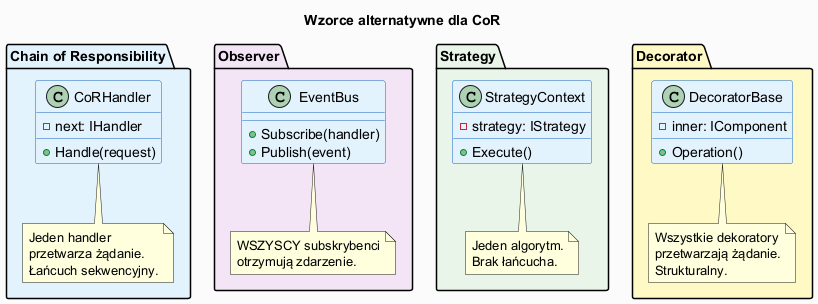

The diagram above was rendered by PlantUML. Its source (embedded in the PNG):
@startuml cor_alternatives
skinparam backgroundColor #FAFAFA
skinparam classBorderColor #1565C0
skinparam classBackgroundColor #E3F2FD
skinparam titleFontSize 14

title Wzorce alternatywne dla CoR

package "Chain of Responsibility" #E3F2FD {
  class CoRHandler {
    + Handle(request)
    - next: IHandler
  }
  note bottom of CoRHandler : Jeden handler\nprzetwarza żądanie.\nŁańcuch sekwencyjny.
}

package "Observer" #F3E5F5 {
  class EventBus {
    + Subscribe(handler)
    + Publish(event)
  }
  note bottom of EventBus : WSZYSCY subskrybenci\notrzymują zdarzenie.
}

package "Strategy" #E8F5E9 {
  class StrategyContext {
    - strategy: IStrategy
    + Execute()
  }
  note bottom of StrategyContext : Jeden algorytm.\nBrak łańcucha.
}

package "Decorator" #FFF9C4 {
  class DecoratorBase {
    - inner: IComponent
    + Operation()
  }
  note bottom of DecoratorBase : Wszystkie dekoratory\nprzetwarzają żądanie.\nStrukturalny.
}

@enduml